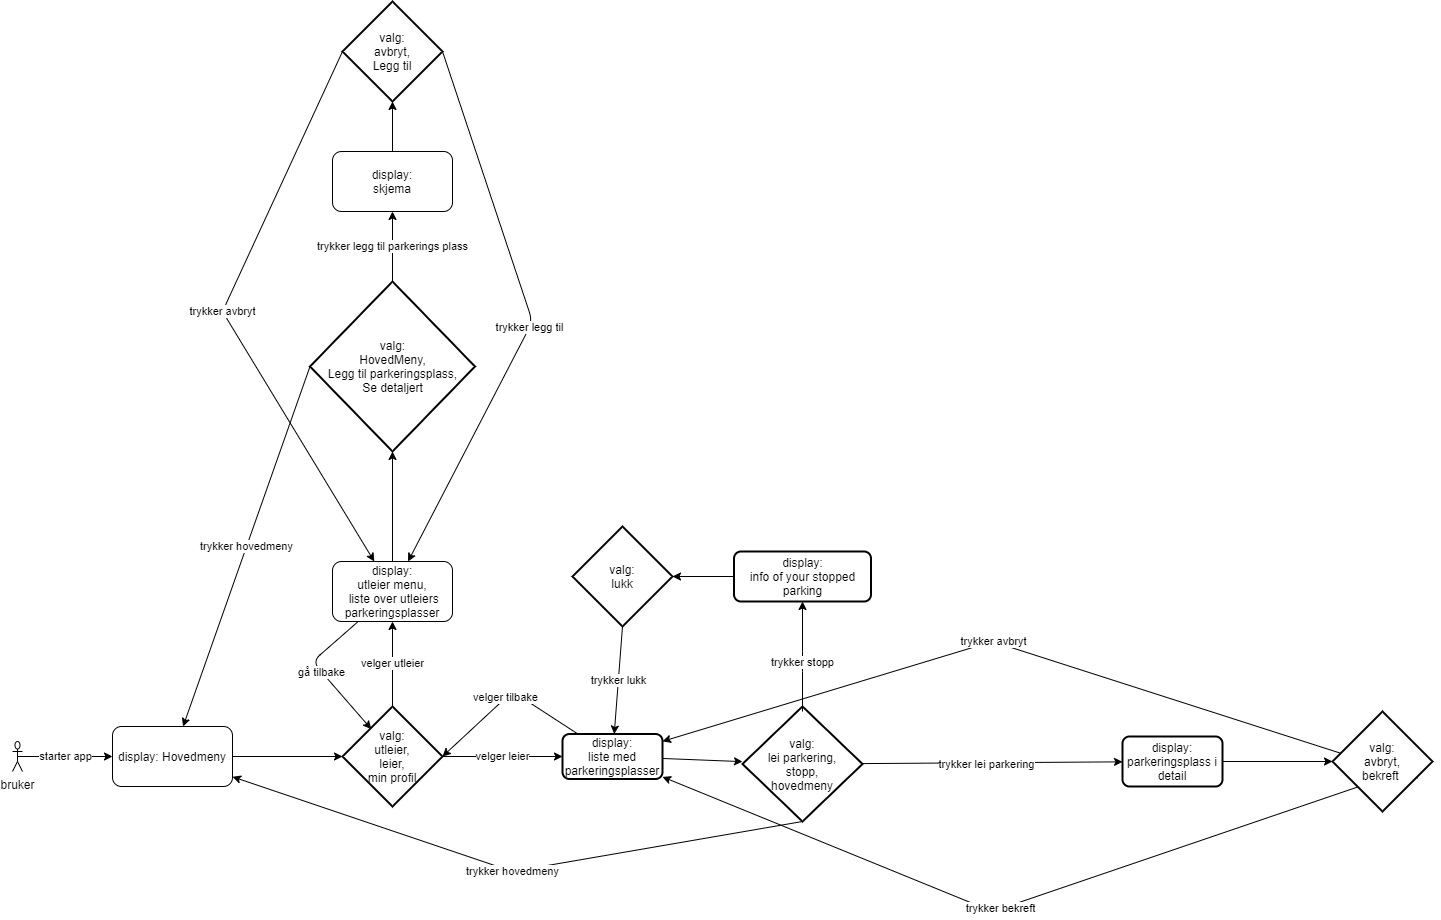

The diagram above was exported from draw.io. Its source (the exported page's mxGraphModel, read from the mxfile embedded in the PNG):
<mxGraphModel dx="1278" dy="1660" grid="1" gridSize="10" guides="1" tooltips="1" connect="1" arrows="1" fold="1" page="1" pageScale="1" pageWidth="827" pageHeight="1169" math="0" shadow="0">
  <root>
    <mxCell id="WIyWlLk6GJQsqaUBKTNV-0" />
    <mxCell id="WIyWlLk6GJQsqaUBKTNV-1" parent="WIyWlLk6GJQsqaUBKTNV-0" />
    <mxCell id="MoJdlAIDQ4chXXUhd3q3-2" value="display: Hovedmeny" style="rounded=1;whiteSpace=wrap;html=1;" parent="WIyWlLk6GJQsqaUBKTNV-1" vertex="1">
      <mxGeometry x="120" y="245" width="120" height="60" as="geometry" />
    </mxCell>
    <mxCell id="MoJdlAIDQ4chXXUhd3q3-3" value="bruker" style="shape=umlActor;verticalLabelPosition=bottom;verticalAlign=top;html=1;outlineConnect=0;" parent="WIyWlLk6GJQsqaUBKTNV-1" vertex="1">
      <mxGeometry x="20" y="260" width="10" height="30" as="geometry" />
    </mxCell>
    <mxCell id="MoJdlAIDQ4chXXUhd3q3-4" value="starter app" style="endArrow=classic;html=1;exitX=0.5;exitY=0.5;exitDx=0;exitDy=0;exitPerimeter=0;" parent="WIyWlLk6GJQsqaUBKTNV-1" source="MoJdlAIDQ4chXXUhd3q3-3" target="MoJdlAIDQ4chXXUhd3q3-2" edge="1">
      <mxGeometry width="50" height="50" relative="1" as="geometry">
        <mxPoint x="290" y="320" as="sourcePoint" />
        <mxPoint x="130" y="275" as="targetPoint" />
      </mxGeometry>
    </mxCell>
    <mxCell id="MoJdlAIDQ4chXXUhd3q3-5" value="valg:&lt;br&gt;utleier,&lt;br&gt;leier,&lt;br&gt;min profil" style="strokeWidth=2;html=1;shape=mxgraph.flowchart.decision;whiteSpace=wrap;" parent="WIyWlLk6GJQsqaUBKTNV-1" vertex="1">
      <mxGeometry x="350" y="225" width="100" height="100" as="geometry" />
    </mxCell>
    <mxCell id="MoJdlAIDQ4chXXUhd3q3-6" value="" style="endArrow=classic;html=1;" parent="WIyWlLk6GJQsqaUBKTNV-1" source="MoJdlAIDQ4chXXUhd3q3-2" target="MoJdlAIDQ4chXXUhd3q3-5" edge="1">
      <mxGeometry width="50" height="50" relative="1" as="geometry">
        <mxPoint x="290" y="300" as="sourcePoint" />
        <mxPoint x="340" y="250" as="targetPoint" />
      </mxGeometry>
    </mxCell>
    <mxCell id="MoJdlAIDQ4chXXUhd3q3-7" value="display:&lt;br&gt;utleier menu,&lt;br&gt;&amp;nbsp;liste over utleiers parkeringsplasser" style="rounded=1;whiteSpace=wrap;html=1;" parent="WIyWlLk6GJQsqaUBKTNV-1" vertex="1">
      <mxGeometry x="340" y="80" width="120" height="60" as="geometry" />
    </mxCell>
    <mxCell id="MoJdlAIDQ4chXXUhd3q3-8" value="velger utleier" style="endArrow=classic;html=1;" parent="WIyWlLk6GJQsqaUBKTNV-1" source="MoJdlAIDQ4chXXUhd3q3-5" target="MoJdlAIDQ4chXXUhd3q3-7" edge="1">
      <mxGeometry width="50" height="50" relative="1" as="geometry">
        <mxPoint x="290" y="310" as="sourcePoint" />
        <mxPoint x="340" y="260" as="targetPoint" />
      </mxGeometry>
    </mxCell>
    <mxCell id="MoJdlAIDQ4chXXUhd3q3-10" value="trykker legg til parkerings plass" style="endArrow=classic;html=1;exitX=0.5;exitY=0;exitDx=0;exitDy=0;exitPerimeter=0;" parent="WIyWlLk6GJQsqaUBKTNV-1" source="0s423jMLevO3pQocJo04-11" target="MoJdlAIDQ4chXXUhd3q3-12" edge="1">
      <mxGeometry width="50" height="50" relative="1" as="geometry">
        <mxPoint x="290" y="-90" as="sourcePoint" />
        <mxPoint x="400" y="-60" as="targetPoint" />
      </mxGeometry>
    </mxCell>
    <mxCell id="MoJdlAIDQ4chXXUhd3q3-11" value="gå tilbake" style="endArrow=classic;html=1;entryX=0.288;entryY=0.226;entryDx=0;entryDy=0;entryPerimeter=0;" parent="WIyWlLk6GJQsqaUBKTNV-1" source="MoJdlAIDQ4chXXUhd3q3-7" target="MoJdlAIDQ4chXXUhd3q3-5" edge="1">
      <mxGeometry width="50" height="50" relative="1" as="geometry">
        <mxPoint x="290" y="270" as="sourcePoint" />
        <mxPoint x="280" y="210" as="targetPoint" />
        <Array as="points">
          <mxPoint x="320" y="180" />
        </Array>
      </mxGeometry>
    </mxCell>
    <mxCell id="MoJdlAIDQ4chXXUhd3q3-12" value="display:&lt;br&gt;skjema" style="rounded=1;whiteSpace=wrap;html=1;" parent="WIyWlLk6GJQsqaUBKTNV-1" vertex="1">
      <mxGeometry x="340" y="-330" width="120" height="60" as="geometry" />
    </mxCell>
    <mxCell id="MoJdlAIDQ4chXXUhd3q3-13" value="trykker avbryt" style="endArrow=classic;html=1;exitX=0;exitY=0.5;exitDx=0;exitDy=0;exitPerimeter=0;" parent="WIyWlLk6GJQsqaUBKTNV-1" source="0s423jMLevO3pQocJo04-13" target="MoJdlAIDQ4chXXUhd3q3-7" edge="1">
      <mxGeometry x="-0.0106" width="50" height="50" relative="1" as="geometry">
        <mxPoint x="290" y="80" as="sourcePoint" />
        <mxPoint x="340" y="30" as="targetPoint" />
        <Array as="points">
          <mxPoint x="230" y="-170" />
        </Array>
        <mxPoint as="offset" />
      </mxGeometry>
    </mxCell>
    <mxCell id="MoJdlAIDQ4chXXUhd3q3-14" value="trykker legg til" style="endArrow=classic;html=1;exitX=1;exitY=0.5;exitDx=0;exitDy=0;exitPerimeter=0;" parent="WIyWlLk6GJQsqaUBKTNV-1" source="0s423jMLevO3pQocJo04-13" target="MoJdlAIDQ4chXXUhd3q3-7" edge="1">
      <mxGeometry x="0.0487" width="50" height="50" relative="1" as="geometry">
        <mxPoint x="290" y="70" as="sourcePoint" />
        <mxPoint x="590" y="70" as="targetPoint" />
        <Array as="points">
          <mxPoint x="540" y="-160" />
        </Array>
        <mxPoint as="offset" />
      </mxGeometry>
    </mxCell>
    <mxCell id="4S-LzE6nH823XQckWoWb-2" value="velger leier" style="endArrow=classic;html=1;exitX=1;exitY=0.5;exitDx=0;exitDy=0;exitPerimeter=0;" parent="WIyWlLk6GJQsqaUBKTNV-1" source="MoJdlAIDQ4chXXUhd3q3-5" target="4S-LzE6nH823XQckWoWb-3" edge="1">
      <mxGeometry width="50" height="50" relative="1" as="geometry">
        <mxPoint x="390" y="260" as="sourcePoint" />
        <mxPoint x="560" y="275" as="targetPoint" />
      </mxGeometry>
    </mxCell>
    <mxCell id="4S-LzE6nH823XQckWoWb-3" value="display:&lt;br&gt;liste med parkeringsplasser" style="rounded=1;whiteSpace=wrap;html=1;absoluteArcSize=1;arcSize=14;strokeWidth=2;" parent="WIyWlLk6GJQsqaUBKTNV-1" vertex="1">
      <mxGeometry x="570" y="252.5" width="100" height="45" as="geometry" />
    </mxCell>
    <mxCell id="4S-LzE6nH823XQckWoWb-4" value="velger tilbake" style="endArrow=classic;html=1;entryX=1;entryY=0.5;entryDx=0;entryDy=0;entryPerimeter=0;" parent="WIyWlLk6GJQsqaUBKTNV-1" source="4S-LzE6nH823XQckWoWb-3" target="MoJdlAIDQ4chXXUhd3q3-5" edge="1">
      <mxGeometry width="50" height="50" relative="1" as="geometry">
        <mxPoint x="390" y="250" as="sourcePoint" />
        <mxPoint x="450" y="200" as="targetPoint" />
        <Array as="points">
          <mxPoint x="520" y="210" />
        </Array>
      </mxGeometry>
    </mxCell>
    <mxCell id="4S-LzE6nH823XQckWoWb-5" value="trykker lei parkering" style="endArrow=classic;html=1;" parent="WIyWlLk6GJQsqaUBKTNV-1" source="0s423jMLevO3pQocJo04-0" target="4S-LzE6nH823XQckWoWb-6" edge="1">
      <mxGeometry x="-0.0434" y="-2" width="50" height="50" relative="1" as="geometry">
        <mxPoint x="870" y="190" as="sourcePoint" />
        <mxPoint x="860" y="278" as="targetPoint" />
        <mxPoint as="offset" />
      </mxGeometry>
    </mxCell>
    <mxCell id="4S-LzE6nH823XQckWoWb-6" value="display:&lt;br&gt;parkeringsplass i detail" style="rounded=1;whiteSpace=wrap;html=1;absoluteArcSize=1;arcSize=14;strokeWidth=2;" parent="WIyWlLk6GJQsqaUBKTNV-1" vertex="1">
      <mxGeometry x="1130" y="255" width="100" height="50" as="geometry" />
    </mxCell>
    <mxCell id="4S-LzE6nH823XQckWoWb-7" value="trykker avbryt" style="endArrow=classic;html=1;exitX=0.85;exitY=0.664;exitDx=0;exitDy=0;exitPerimeter=0;" parent="WIyWlLk6GJQsqaUBKTNV-1" source="0s423jMLevO3pQocJo04-2" target="4S-LzE6nH823XQckWoWb-3" edge="1">
      <mxGeometry x="0.1244" width="50" height="50" relative="1" as="geometry">
        <mxPoint x="730" y="230" as="sourcePoint" />
        <mxPoint x="780" y="180" as="targetPoint" />
        <Array as="points">
          <mxPoint x="1000" y="160" />
        </Array>
        <mxPoint as="offset" />
      </mxGeometry>
    </mxCell>
    <mxCell id="4S-LzE6nH823XQckWoWb-11" value="trykker bekreft" style="endArrow=classic;html=1;exitX=1;exitY=0.5;exitDx=0;exitDy=0;exitPerimeter=0;" parent="WIyWlLk6GJQsqaUBKTNV-1" source="0s423jMLevO3pQocJo04-2" target="4S-LzE6nH823XQckWoWb-3" edge="1">
      <mxGeometry x="0.11" width="50" height="50" relative="1" as="geometry">
        <mxPoint x="777" y="390" as="sourcePoint" />
        <mxPoint x="690" y="370" as="targetPoint" />
        <Array as="points">
          <mxPoint x="1000" y="430" />
        </Array>
        <mxPoint as="offset" />
      </mxGeometry>
    </mxCell>
    <mxCell id="0s423jMLevO3pQocJo04-0" value="valg:&lt;br&gt;lei parkering,&lt;br&gt;stopp,&lt;br&gt;hovedmeny" style="strokeWidth=2;html=1;shape=mxgraph.flowchart.decision;whiteSpace=wrap;" parent="WIyWlLk6GJQsqaUBKTNV-1" vertex="1">
      <mxGeometry x="750" y="225" width="120" height="115" as="geometry" />
    </mxCell>
    <mxCell id="0s423jMLevO3pQocJo04-1" value="" style="endArrow=classic;html=1;" parent="WIyWlLk6GJQsqaUBKTNV-1" source="4S-LzE6nH823XQckWoWb-3" target="0s423jMLevO3pQocJo04-0" edge="1">
      <mxGeometry width="50" height="50" relative="1" as="geometry">
        <mxPoint x="750" y="370" as="sourcePoint" />
        <mxPoint x="800" y="320" as="targetPoint" />
      </mxGeometry>
    </mxCell>
    <mxCell id="0s423jMLevO3pQocJo04-2" value="valg:&lt;br&gt;avbryt,&lt;br&gt;bekreft&amp;nbsp;" style="strokeWidth=2;html=1;shape=mxgraph.flowchart.decision;whiteSpace=wrap;" parent="WIyWlLk6GJQsqaUBKTNV-1" vertex="1">
      <mxGeometry x="1340" y="230" width="100" height="100" as="geometry" />
    </mxCell>
    <mxCell id="0s423jMLevO3pQocJo04-3" value="" style="endArrow=classic;html=1;" parent="WIyWlLk6GJQsqaUBKTNV-1" source="4S-LzE6nH823XQckWoWb-6" target="0s423jMLevO3pQocJo04-2" edge="1">
      <mxGeometry width="50" height="50" relative="1" as="geometry">
        <mxPoint x="1030" y="290" as="sourcePoint" />
        <mxPoint x="1080" y="240" as="targetPoint" />
      </mxGeometry>
    </mxCell>
    <mxCell id="0s423jMLevO3pQocJo04-4" value="trykker stopp" style="endArrow=classic;html=1;" parent="WIyWlLk6GJQsqaUBKTNV-1" target="0s423jMLevO3pQocJo04-6" edge="1">
      <mxGeometry x="-0.1055" width="50" height="50" relative="1" as="geometry">
        <mxPoint x="810" y="230" as="sourcePoint" />
        <mxPoint x="810" y="130" as="targetPoint" />
        <Array as="points">
          <mxPoint x="810" y="180" />
        </Array>
        <mxPoint as="offset" />
      </mxGeometry>
    </mxCell>
    <mxCell id="0s423jMLevO3pQocJo04-5" value="trykker hovedmeny" style="endArrow=classic;html=1;exitX=0.5;exitY=1;exitDx=0;exitDy=0;exitPerimeter=0;" parent="WIyWlLk6GJQsqaUBKTNV-1" source="0s423jMLevO3pQocJo04-0" target="MoJdlAIDQ4chXXUhd3q3-2" edge="1">
      <mxGeometry x="-0.0022" width="50" height="50" relative="1" as="geometry">
        <mxPoint x="920" y="290" as="sourcePoint" />
        <mxPoint x="630" y="130" as="targetPoint" />
        <Array as="points">
          <mxPoint x="520" y="390" />
        </Array>
        <mxPoint as="offset" />
      </mxGeometry>
    </mxCell>
    <mxCell id="0s423jMLevO3pQocJo04-6" value="display:&lt;br&gt;info of your stopped parking" style="rounded=1;whiteSpace=wrap;html=1;absoluteArcSize=1;arcSize=14;strokeWidth=2;" parent="WIyWlLk6GJQsqaUBKTNV-1" vertex="1">
      <mxGeometry x="741.5" y="70" width="137" height="50" as="geometry" />
    </mxCell>
    <mxCell id="0s423jMLevO3pQocJo04-8" value="valg:&lt;br&gt;lukk" style="strokeWidth=2;html=1;shape=mxgraph.flowchart.decision;whiteSpace=wrap;" parent="WIyWlLk6GJQsqaUBKTNV-1" vertex="1">
      <mxGeometry x="580" y="45" width="100" height="100" as="geometry" />
    </mxCell>
    <mxCell id="0s423jMLevO3pQocJo04-9" value="" style="endArrow=classic;html=1;entryX=1;entryY=0.5;entryDx=0;entryDy=0;entryPerimeter=0;" parent="WIyWlLk6GJQsqaUBKTNV-1" source="0s423jMLevO3pQocJo04-6" target="0s423jMLevO3pQocJo04-8" edge="1">
      <mxGeometry width="50" height="50" relative="1" as="geometry">
        <mxPoint x="860" y="270" as="sourcePoint" />
        <mxPoint x="910" y="220" as="targetPoint" />
      </mxGeometry>
    </mxCell>
    <mxCell id="0s423jMLevO3pQocJo04-10" value="trykker lukk" style="endArrow=classic;html=1;exitX=0.5;exitY=1;exitDx=0;exitDy=0;exitPerimeter=0;" parent="WIyWlLk6GJQsqaUBKTNV-1" source="0s423jMLevO3pQocJo04-8" target="4S-LzE6nH823XQckWoWb-3" edge="1">
      <mxGeometry width="50" height="50" relative="1" as="geometry">
        <mxPoint x="860" y="270" as="sourcePoint" />
        <mxPoint x="910" y="220" as="targetPoint" />
      </mxGeometry>
    </mxCell>
    <mxCell id="0s423jMLevO3pQocJo04-11" value="valg:&lt;br&gt;HovedMeny,&lt;br&gt;Legg til parkeringsplass,&lt;br&gt;Se detaljert" style="strokeWidth=2;html=1;shape=mxgraph.flowchart.decision;whiteSpace=wrap;" parent="WIyWlLk6GJQsqaUBKTNV-1" vertex="1">
      <mxGeometry x="317.5" y="-200" width="165" height="170" as="geometry" />
    </mxCell>
    <mxCell id="0s423jMLevO3pQocJo04-12" value="" style="endArrow=classic;html=1;" parent="WIyWlLk6GJQsqaUBKTNV-1" source="MoJdlAIDQ4chXXUhd3q3-7" target="0s423jMLevO3pQocJo04-11" edge="1">
      <mxGeometry width="50" height="50" relative="1" as="geometry">
        <mxPoint x="530" y="-60" as="sourcePoint" />
        <mxPoint x="580" y="-110" as="targetPoint" />
      </mxGeometry>
    </mxCell>
    <mxCell id="0s423jMLevO3pQocJo04-13" value="valg:&lt;br&gt;avbryt,&lt;br&gt;Legg til" style="strokeWidth=2;html=1;shape=mxgraph.flowchart.decision;whiteSpace=wrap;" parent="WIyWlLk6GJQsqaUBKTNV-1" vertex="1">
      <mxGeometry x="350" y="-480" width="100" height="100" as="geometry" />
    </mxCell>
    <mxCell id="0s423jMLevO3pQocJo04-14" value="" style="endArrow=classic;html=1;" parent="WIyWlLk6GJQsqaUBKTNV-1" source="MoJdlAIDQ4chXXUhd3q3-12" target="0s423jMLevO3pQocJo04-13" edge="1">
      <mxGeometry width="50" height="50" relative="1" as="geometry">
        <mxPoint x="530" y="-210" as="sourcePoint" />
        <mxPoint x="580" y="-260" as="targetPoint" />
      </mxGeometry>
    </mxCell>
    <mxCell id="0s423jMLevO3pQocJo04-15" value="trykker hovedmeny" style="endArrow=classic;html=1;exitX=0;exitY=0.5;exitDx=0;exitDy=0;exitPerimeter=0;" parent="WIyWlLk6GJQsqaUBKTNV-1" source="0s423jMLevO3pQocJo04-11" target="MoJdlAIDQ4chXXUhd3q3-2" edge="1">
      <mxGeometry width="50" height="50" relative="1" as="geometry">
        <mxPoint x="530" y="60" as="sourcePoint" />
        <mxPoint x="580" y="10" as="targetPoint" />
      </mxGeometry>
    </mxCell>
  </root>
</mxGraphModel>